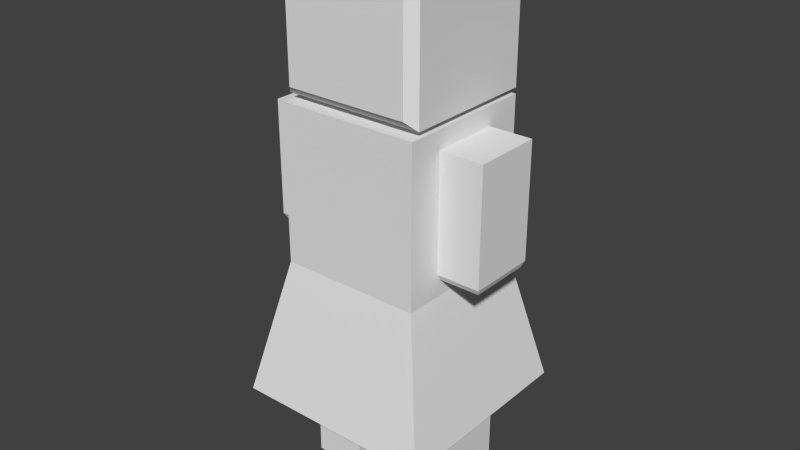 # Source: DadModel2.blend  (saved by Blender 2.68.0; exported with 4.5.12 LTS)
import bpy
from mathutils import Matrix  # noqa: F401  (used for matrix-valued properties, if any)

bpy.ops.wm.read_factory_settings(use_empty=True)
scene = bpy.context.scene
scene.name = 'Scene'

# ---- collections
col_collection_1 = bpy.data.collections.new('Collection 1'); scene.collection.children.link(col_collection_1)

# ---- world
world_world = bpy.data.worlds.new('World'); scene.world = world_world
world_world.color = (0.05088, 0.05088, 0.05088)
world_world.use_sun_shadow = False
world_world.sun_shadow_jitter_overblur = 0.0
world_world.cycles.sampling_method = 'MANUAL'
world_world.cycles.sample_map_resolution = 256

# ---- meshes
me_cube_005 = bpy.data.meshes.new('Cube.005')
me_cube_005.from_pydata([(-1.0, -1.0, 0.257), (-1.0, 1.0, 0.257), (1.0, 1.0, 0.257), (1.0, -1.0, 0.257), (-1.0, -1.0, 2.552), (-1.0, 1.0, 2.552), (1.0, 1.0, 2.552), (1.0, -1.0, 2.552)], [], [(4, 5, 1, 0), (5, 6, 2, 1), (6, 7, 3, 2), (7, 4, 0, 3), (0, 1, 2, 3), (7, 6, 5, 4)])
_uv = me_cube_005.uv_layers.new(name='UVMap')
_uv.uv.foreach_set('vector', [0.7505, 0.4418, 0.5017, 0.4426, 0.5003, 0.0007633, 0.7491, 0.0, 0.0, 0.0007633, 0.2488, 0.0, 0.2502, 0.4418, 0.001356, 0.4426, 0.7505, 0.8844, 0.5017, 0.8852, 0.5003, 0.4434, 0.7491, 0.4426, 0.2502, 0.0007633, 0.499, 0.0, 0.5003, 0.4418, 0.2515, 0.4426, 0.2502, 0.941, 0.001356, 0.9417, 0.0005922, 0.6929, 0.2494, 0.6922, 0.2502, 0.6929, 0.499, 0.6922, 0.4997, 0.941, 0.2509, 0.9417])
me_cube_005.use_remesh_preserve_volume = False
me_cube_005.use_remesh_preserve_attributes = False
me_cube_005.use_mirror_vertex_groups = False
me_cube_005.update()
me_cube_003 = bpy.data.meshes.new('Cube.003')
me_cube_003.from_pydata([(-1.0, -1.0, 1.0), (-1.0, 1.0, 1.0), (1.0, 1.0, 1.0), (1.0, -1.0, 1.0), (-1.0, -1.0, -0.9008), (-0.9008, -0.9008, -1.0), (-1.0, 1.0, -0.9008), (-0.9008, 0.9008, -1.0), (1.0, 1.0, -0.9008), (0.9008, 0.9008, -1.0), (1.0, -1.0, -0.9008), (0.9008, -0.9008, -1.0)], [], [(3, 0, 4, 10), (2, 3, 10, 8), (1, 2, 8, 6), (0, 1, 6, 4), (3, 2, 1, 0), (7, 5, 4, 6), (9, 7, 6, 8), (11, 9, 8, 10), (5, 11, 10, 4), (5, 7, 9, 11)])
me_cube_003.use_remesh_preserve_volume = False
me_cube_003.use_remesh_preserve_attributes = False
me_cube_003.use_mirror_vertex_groups = False
me_cube_003.update()
me_cube_002 = bpy.data.meshes.new('Cube.002')
me_cube_002.from_pydata([(-1.0, -1.0, -1.0), (-1.0, 1.0, -1.0), (1.0, 1.0, -1.0), (1.0, -1.0, -1.0), (-1.0, -1.0, 1.0), (-1.0, 1.0, 1.0), (1.0, 1.0, 1.0), (1.0, -1.0, 1.0), (3.072, -1.0, -1.0), (3.072, 1.0, -1.0), (5.072, 1.0, -1.0), (5.072, -1.0, -1.0), (3.072, -1.0, 1.0), (3.072, 1.0, 1.0), (5.072, 1.0, 1.0), (5.072, -1.0, 1.0)], [], [(4, 5, 1, 0), (5, 6, 2, 1), (6, 7, 3, 2), (7, 4, 0, 3), (0, 1, 2, 3), (7, 6, 5, 4), (12, 13, 9, 8), (13, 14, 10, 9), (14, 15, 11, 10), (15, 12, 8, 11), (8, 9, 10, 11), (15, 14, 13, 12)])
me_cube_002.use_remesh_preserve_volume = False
me_cube_002.use_remesh_preserve_attributes = False
me_cube_002.use_mirror_vertex_groups = False
me_cube_002.update()
me_cube_001 = bpy.data.meshes.new('Cube.001')
me_cube_001.from_pydata([(-1.425, -1.425, -1.0), (-1.425, 1.425, -1.0), (1.425, 1.425, -1.0), (1.425, -1.425, -1.0), (-1.0, -1.0, 0.9406), (-1.0, 1.0, 0.9406), (1.0, 1.0, 0.9406), (1.0, -1.0, 0.9406)], [], [(4, 5, 1, 0), (5, 6, 2, 1), (6, 7, 3, 2), (7, 4, 0, 3), (0, 1, 2, 3), (7, 6, 5, 4)])
me_cube_001.use_remesh_preserve_volume = False
me_cube_001.use_remesh_preserve_attributes = False
me_cube_001.use_mirror_vertex_groups = False
me_cube_001.update()
me_cube = bpy.data.meshes.new('Cube')
me_cube.from_pydata([(1.0, 1.0, 2.633), (1.0, -1.0, 2.633), (1.0, 1.0, 4.633), (1.0, -1.0, 4.633), (-1.0, -0.8744, 2.759), (-0.8744, -1.0, 2.633), (-1.0, 0.8744, 2.759), (-0.8744, 1.0, 2.633), (-0.8744, -1.0, 4.633), (-1.0, -0.8744, 4.508), (-1.0, 0.8744, 4.508), (-0.8744, 1.0, 4.633)], [], [(3, 8, 5, 1), (3, 2, 11, 8), (2, 3, 1, 0), (11, 2, 0, 7), (9, 10, 6, 4), (8, 11, 10, 9), (11, 7, 6, 10), (7, 5, 4, 6), (5, 8, 9, 4), (5, 7, 0, 1)])
_uv = me_cube.uv_layers.new(name='UVMap')
_uv.uv.foreach_set('vector', [0.5003, 0.8859, 0.7335, 0.8852, 0.7343, 1.134, 0.5011, 1.135, 0.7505, 0.4434, 0.9993, 0.4426, 1.0, 0.6758, 0.7512, 0.6765, 0.2502, 0.6914, 0.001356, 0.6922, 0.0005922, 0.4434, 0.2494, 0.4426, 0.7505, 0.6928, 0.9837, 0.6921, 0.9844, 0.9409, 0.7512, 0.9416, 0.4841, 0.6758, 0.2665, 0.6765, 0.2658, 0.4589, 0.4834, 0.4583, 0.7512, 0.6765, 1.0, 0.6758, 0.9844, 0.6914, 0.7669, 0.6921, 0.2509, 0.6922, 0.2502, 0.4434, 0.2658, 0.4589, 0.2665, 0.6765, 0.7505, 0.2332, 0.9993, 0.2339, 0.9836, 0.2495, 0.7661, 0.2489, 0.499, 0.4426, 0.4997, 0.6914, 0.4841, 0.6758, 0.4834, 0.4583, 0.9993, 0.2339, 0.7505, 0.2332, 0.7512, 0.0, 1.0, 0.0007633])
me_cube.use_remesh_preserve_volume = False
me_cube.use_remesh_preserve_attributes = False
me_cube.use_mirror_vertex_groups = False
me_cube.update()
me_cube_004 = bpy.data.meshes.new('Cube.004')
me_cube_004.from_pydata([(-1.0, -1.0, 1.0), (-1.0, 1.0, 1.0), (1.0, 1.0, 1.0), (1.0, -1.0, 1.0), (-1.0, -1.0, -0.9008), (-0.9008, -0.9008, -1.0), (-1.0, 1.0, -0.9008), (-0.9008, 0.9008, -1.0), (1.0, 1.0, -0.9008), (0.9008, 0.9008, -1.0), (1.0, -1.0, -0.9008), (0.9008, -0.9008, -1.0)], [], [(3, 0, 4, 10), (2, 3, 10, 8), (1, 2, 8, 6), (0, 1, 6, 4), (3, 2, 1, 0), (7, 5, 4, 6), (9, 7, 6, 8), (11, 9, 8, 10), (5, 11, 10, 4), (5, 7, 9, 11)])
me_cube_004.use_remesh_preserve_volume = False
me_cube_004.use_remesh_preserve_attributes = False
me_cube_004.use_mirror_vertex_groups = False
me_cube_004.update()

# ---- objects
ob_headtorso_001 = bpy.data.objects.new('headTorso.001', me_cube_005)
ob_cube_003 = bpy.data.objects.new('Cube.003', me_cube_003)
ob_cube_002 = bpy.data.objects.new('Cube.002', me_cube_002)
ob_skirt = bpy.data.objects.new('Skirt', me_cube_001)
ob_headtorso = bpy.data.objects.new('headTorso', me_cube)
ob_cube_004 = bpy.data.objects.new('Cube.004', me_cube_004)

# ---- transforms, parenting, visibility, modifiers, constraints
ob_headtorso_001.location = (0.0, 0.01, 3.036)
ob_headtorso_001.rotation_euler = (0.0, -0.0, 1.571)
ob_headtorso_001.lineart.crease_threshold = 0.0
ob_cube_003.location = (-1.265, 0.0, 4.468)
ob_cube_003.scale = (0.3509, 0.4864, 0.8544)
ob_cube_003.lineart.crease_threshold = 0.0
ob_cube_002.location = (-0.7083, 0.0, 1.034)
ob_cube_002.scale = (0.3761, 0.4864, 1.0)
ob_cube_002.lineart.crease_threshold = 0.0
ob_skirt.location = (0.0, 0.01, 2.449)
ob_skirt.lineart.crease_threshold = 0.0
ob_headtorso.location = (0.0, 0.01, 3.036)
ob_headtorso.rotation_euler = (0.0, -0.0, 1.571)
ob_headtorso.lineart.crease_threshold = 0.0
ob_cube_004.location = (1.259, 0.0, 4.468)
ob_cube_004.scale = (0.3509, 0.4864, 0.8544)
ob_cube_004.lineart.crease_threshold = 0.0

# ---- collection membership
col_collection_1.objects.link(ob_headtorso_001)
col_collection_1.objects.link(ob_cube_003)
col_collection_1.objects.link(ob_cube_002)
col_collection_1.objects.link(ob_skirt)
col_collection_1.objects.link(ob_headtorso)
col_collection_1.objects.link(ob_cube_004)

# ---- scene / render settings (as saved in the file)
scene.frame_start = 1; scene.frame_end = 250; scene.frame_set(3)
scene.render.engine = 'BLENDER_EEVEE_NEXT'
scene.render.image_settings.color_mode = 'RGB'
scene.render.image_settings.compression = 90
scene.render.resolution_percentage = 50
scene.render.dither_intensity = 0.0
scene.cycles.use_denoising = False
scene.cycles.samples = 10
scene.cycles.sampling_pattern = 'TABULATED_SOBOL'
scene.cycles.light_sampling_threshold = 0.0
scene.cycles.use_adaptive_sampling = False
scene.cycles.use_light_tree = False
scene.cycles.blur_glossy = 0.0
scene.cycles.volume_bounces = 1
scene.cycles.pixel_filter_type = 'GAUSSIAN'
scene.cycles.sample_clamp_indirect = 0.0
scene.view_settings.view_transform = 'Standard'
bpy.context.view_layer.update()

# ---- added for rendering (the .blend has no active camera and no usable light): camera, sun
cam_auto = bpy.data.cameras.new('AutoCamera')
cam_auto.lens = 50.0
cam_auto.sensor_width = 36.0
cam_auto.clip_end = 1000.0
ob_auto_camera = bpy.data.objects.new('AutoCamera', cam_auto)
scene.collection.objects.link(ob_auto_camera)
ob_auto_camera.location = (8.10607, -9.72112, 10.3387)
ob_auto_camera.rotation_euler = (1.09748, -7.21219e-08, 0.694738)
scene.camera = ob_auto_camera
light_auto_sun = bpy.data.lights.new('AutoSun', 'SUN')
light_auto_sun.energy = 3.0
light_auto_sun.angle = 0.0523599
ob_auto_sun = bpy.data.objects.new('AutoSun', light_auto_sun)
scene.collection.objects.link(ob_auto_sun)
ob_auto_sun.rotation_euler = (0.872665, 0.174533, 0.523599)
bpy.context.view_layer.update()
